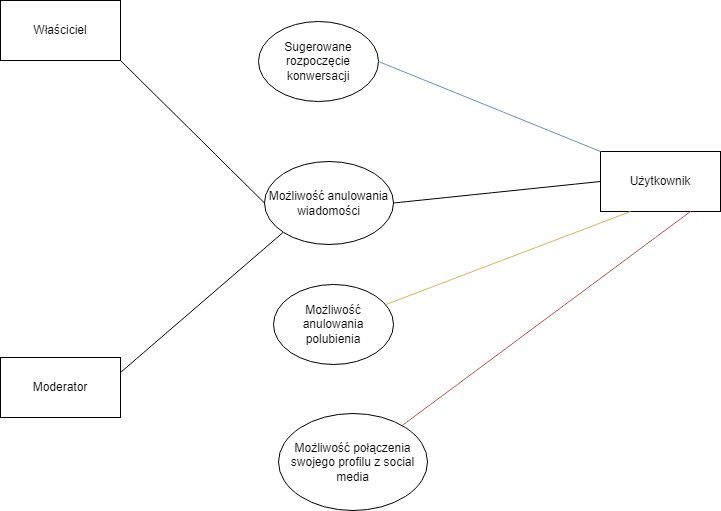

The diagram above was exported from draw.io. Its source (the exported page's mxGraphModel, read from the mxfile embedded in the PNG):
<mxGraphModel dx="1112" dy="1220" grid="0" gridSize="10" guides="1" tooltips="1" connect="1" arrows="1" fold="1" page="0" pageScale="1" pageWidth="827" pageHeight="1169" math="0" shadow="0">
  <root>
    <mxCell id="0" />
    <mxCell id="1" parent="0" />
    <mxCell id="mxoYHl0fftcFrUy1N5LU-1" value="Właściciel" style="rounded=0;whiteSpace=wrap;html=1;" vertex="1" parent="1">
      <mxGeometry x="-165" y="-62" width="120" height="60" as="geometry" />
    </mxCell>
    <mxCell id="mxoYHl0fftcFrUy1N5LU-2" value="Moderator" style="rounded=0;whiteSpace=wrap;html=1;" vertex="1" parent="1">
      <mxGeometry x="-165" y="295" width="120" height="60" as="geometry" />
    </mxCell>
    <mxCell id="mxoYHl0fftcFrUy1N5LU-3" value="Użytkownik" style="rounded=0;whiteSpace=wrap;html=1;" vertex="1" parent="1">
      <mxGeometry x="435" y="89" width="120" height="60" as="geometry" />
    </mxCell>
    <mxCell id="mxoYHl0fftcFrUy1N5LU-4" value="Sugerowane rozpoczęcie konwersacji" style="ellipse;whiteSpace=wrap;html=1;" vertex="1" parent="1">
      <mxGeometry x="93" y="-41" width="120" height="80" as="geometry" />
    </mxCell>
    <mxCell id="mxoYHl0fftcFrUy1N5LU-5" value="Możliwość anulowania wiadomości" style="ellipse;whiteSpace=wrap;html=1;" vertex="1" parent="1">
      <mxGeometry x="99" y="99" width="129" height="83" as="geometry" />
    </mxCell>
    <mxCell id="mxoYHl0fftcFrUy1N5LU-6" value="Możliwość anulowania polubienia" style="ellipse;whiteSpace=wrap;html=1;" vertex="1" parent="1">
      <mxGeometry x="108" y="222" width="120" height="80" as="geometry" />
    </mxCell>
    <mxCell id="mxoYHl0fftcFrUy1N5LU-7" value="" style="endArrow=none;html=1;rounded=0;fontSize=12;startSize=8;endSize=8;curved=1;exitX=1;exitY=0.25;exitDx=0;exitDy=0;entryX=0;entryY=1;entryDx=0;entryDy=0;" edge="1" parent="1" source="mxoYHl0fftcFrUy1N5LU-2" target="mxoYHl0fftcFrUy1N5LU-5">
      <mxGeometry width="50" height="50" relative="1" as="geometry">
        <mxPoint x="175" y="225" as="sourcePoint" />
        <mxPoint x="225" y="175" as="targetPoint" />
      </mxGeometry>
    </mxCell>
    <mxCell id="mxoYHl0fftcFrUy1N5LU-8" value="" style="endArrow=none;html=1;rounded=0;fontSize=12;startSize=8;endSize=8;curved=1;exitX=1;exitY=1;exitDx=0;exitDy=0;entryX=0;entryY=0.5;entryDx=0;entryDy=0;" edge="1" parent="1" source="mxoYHl0fftcFrUy1N5LU-1" target="mxoYHl0fftcFrUy1N5LU-5">
      <mxGeometry width="50" height="50" relative="1" as="geometry">
        <mxPoint x="175" y="225" as="sourcePoint" />
        <mxPoint x="225" y="175" as="targetPoint" />
      </mxGeometry>
    </mxCell>
    <mxCell id="mxoYHl0fftcFrUy1N5LU-9" value="" style="endArrow=none;html=1;rounded=0;fontSize=12;startSize=8;endSize=8;curved=1;entryX=0;entryY=0.5;entryDx=0;entryDy=0;exitX=1;exitY=0.5;exitDx=0;exitDy=0;" edge="1" parent="1" source="mxoYHl0fftcFrUy1N5LU-5" target="mxoYHl0fftcFrUy1N5LU-3">
      <mxGeometry width="50" height="50" relative="1" as="geometry">
        <mxPoint x="175" y="225" as="sourcePoint" />
        <mxPoint x="225" y="175" as="targetPoint" />
      </mxGeometry>
    </mxCell>
    <mxCell id="mxoYHl0fftcFrUy1N5LU-10" value="" style="endArrow=none;html=1;rounded=0;fontSize=12;startSize=8;endSize=8;curved=1;entryX=0.25;entryY=1;entryDx=0;entryDy=0;fillColor=#fff2cc;strokeColor=#d6b656;" edge="1" parent="1" source="mxoYHl0fftcFrUy1N5LU-6" target="mxoYHl0fftcFrUy1N5LU-3">
      <mxGeometry width="50" height="50" relative="1" as="geometry">
        <mxPoint x="175" y="225" as="sourcePoint" />
        <mxPoint x="225" y="175" as="targetPoint" />
      </mxGeometry>
    </mxCell>
    <mxCell id="mxoYHl0fftcFrUy1N5LU-11" value="" style="endArrow=none;html=1;rounded=0;fontSize=12;startSize=8;endSize=8;curved=1;exitX=1;exitY=0.5;exitDx=0;exitDy=0;entryX=0;entryY=0;entryDx=0;entryDy=0;fillColor=#dae8fc;strokeColor=#6c8ebf;" edge="1" parent="1" source="mxoYHl0fftcFrUy1N5LU-4" target="mxoYHl0fftcFrUy1N5LU-3">
      <mxGeometry width="50" height="50" relative="1" as="geometry">
        <mxPoint x="175" y="225" as="sourcePoint" />
        <mxPoint x="225" y="175" as="targetPoint" />
      </mxGeometry>
    </mxCell>
    <mxCell id="mxoYHl0fftcFrUy1N5LU-12" value="Możliwość połączenia swojego profilu z social media" style="ellipse;whiteSpace=wrap;html=1;" vertex="1" parent="1">
      <mxGeometry x="113" y="351" width="149" height="97" as="geometry" />
    </mxCell>
    <mxCell id="mxoYHl0fftcFrUy1N5LU-13" value="" style="endArrow=none;html=1;rounded=0;fontSize=12;startSize=8;endSize=8;curved=1;entryX=0.75;entryY=1;entryDx=0;entryDy=0;fillColor=#f8cecc;strokeColor=#b85450;" edge="1" parent="1" source="mxoYHl0fftcFrUy1N5LU-12" target="mxoYHl0fftcFrUy1N5LU-3">
      <mxGeometry width="50" height="50" relative="1" as="geometry">
        <mxPoint x="175" y="225" as="sourcePoint" />
        <mxPoint x="225" y="175" as="targetPoint" />
      </mxGeometry>
    </mxCell>
  </root>
</mxGraphModel>